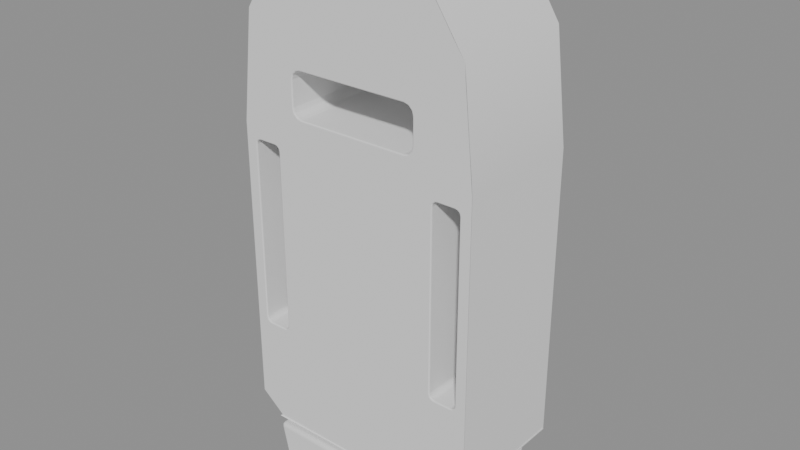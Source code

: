 # Source: tutorial_corrected.blend  (saved by Blender 5.2.44; exported with 4.5.12 LTS)
import bpy
from mathutils import Matrix  # noqa: F401  (used for matrix-valued properties, if any)

bpy.ops.wm.read_factory_settings(use_empty=True)
scene = bpy.context.scene
scene.name = 'Scene'

# ---- collections
col_construction_cutters = bpy.data.collections.new('CONSTRUCTION_CUTTERS'); scene.collection.children.link(col_construction_cutters)

# ---- meshes
me_tutorial_enclosure_bodymesh = bpy.data.meshes.new('tutorial_enclosure_bodyMesh')
me_tutorial_enclosure_bodymesh.from_pydata([(-1.2, -0.75, -2.62), (1.2, -0.75, -2.62), (-1.5, -0.75, -2.38), (1.5, -0.75, -2.38), (-1.5, -0.75, 1.1), (1.5, -0.75, 1.1), (-1.35, -0.75, 2.35), (1.35, -0.75, 2.35), (-0.76, -0.75, 3.28), (0.76, -0.75, 3.28), (-1.2, 0.75, -2.62), (1.2, 0.75, -2.62), (-1.5, 0.75, -2.38), (1.5, 0.75, -2.38), (-1.5, 0.75, 1.1), (1.5, 0.75, 1.1), (-1.35, 0.75, 2.35), (1.35, 0.75, 2.35), (-0.76, 0.75, 3.28), (0.76, 0.75, 3.28)], [], [(0, 1, 3, 2), (12, 13, 11, 10), (2, 3, 5, 4), (14, 15, 13, 12), (4, 5, 7, 6), (16, 17, 15, 14), (6, 7, 9, 8), (18, 19, 17, 16), (0, 1, 11, 10), (0, 2, 12, 10), (1, 3, 13, 11), (2, 4, 14, 12), (3, 5, 15, 13), (4, 6, 16, 14), (5, 7, 17, 15), (6, 8, 18, 16), (7, 9, 19, 17), (8, 9, 19, 18)])
me_tutorial_enclosure_bodymesh.polygons.foreach_set('use_smooth', [True] * 18)
_k = set([(0, 1), (0, 2), (0, 10), (1, 3), (1, 11), (2, 4), (2, 12), (3, 5), (3, 13), (4, 6), (5, 7), (6, 8), (7, 9), (8, 9), (8, 18), (9, 19), (10, 11), (10, 12), (11, 13), (12, 14), (13, 15), (14, 16), (15, 17), (16, 18), (17, 19), (18, 19)])
me_tutorial_enclosure_bodymesh.attributes.new('sharp_edge', 'BOOLEAN', 'EDGE').data.foreach_set('value', [ (min(e.vertices), max(e.vertices)) in _k for e in me_tutorial_enclosure_bodymesh.edges])
_uv = me_tutorial_enclosure_bodymesh.uv_layers.new(name='QuadShellSectionUV')
_uv.uv.foreach_set('vector', [0.0, 0.0, 1.0, 0.0, 1.0, 1.0, 0.0, 1.0, 0.0, 0.0, 1.0, 0.0, 1.0, 1.0, 0.0, 1.0, 0.0, 0.0, 1.0, 0.0, 1.0, 1.0, 0.0, 1.0, 0.0, 0.0, 1.0, 0.0, 1.0, 1.0, 0.0, 1.0, 0.0, 0.0, 1.0, 0.0, 1.0, 1.0, 0.0, 1.0, 0.0, 0.0, 1.0, 0.0, 1.0, 1.0, 0.0, 1.0, 0.0, 0.0, 1.0, 0.0, 1.0, 1.0, 0.0, 1.0, 0.0, 0.0, 1.0, 0.0, 1.0, 1.0, 0.0, 1.0, 0.0, 0.0, 1.0, 0.0, 1.0, 1.0, 0.0, 1.0, 0.0, 0.0, 1.0, 0.0, 1.0, 1.0, 0.0, 1.0, 0.0, 0.0, 1.0, 0.0, 1.0, 1.0, 0.0, 1.0, 0.0, 0.0, 1.0, 0.0, 1.0, 1.0, 0.0, 1.0, 0.0, 0.0, 1.0, 0.0, 1.0, 1.0, 0.0, 1.0, 0.0, 0.0, 1.0, 0.0, 1.0, 1.0, 0.0, 1.0, 0.0, 0.0, 1.0, 0.0, 1.0, 1.0, 0.0, 1.0, 0.0, 0.0, 1.0, 0.0, 1.0, 1.0, 0.0, 1.0, 0.0, 0.0, 1.0, 0.0, 1.0, 1.0, 0.0, 1.0, 0.0, 0.0, 1.0, 0.0, 1.0, 1.0, 0.0, 1.0])
me_tutorial_enclosure_bodymesh.update()
me_tutorial_lower_service_panelmesh = bpy.data.meshes.new('tutorial_lower_service_panelMesh')
me_tutorial_lower_service_panelmesh.from_pydata([(-1.12, -0.77, -3.16), (0.0, -0.77, -3.16), (1.12, -0.77, -3.16), (-1.22, -0.77, -2.72), (0.0, -0.77, -2.72), (1.22, -0.77, -2.72), (-1.12, 0.77, -3.16), (0.0, 0.77, -3.16), (1.12, 0.77, -3.16), (-1.22, 0.77, -2.72), (0.0, 0.77, -2.72), (1.22, 0.77, -2.72)], [], [(0, 1, 4, 3), (9, 10, 7, 6), (1, 2, 5, 4), (10, 11, 8, 7), (0, 1, 7, 6), (0, 3, 9, 6), (1, 2, 8, 7), (2, 5, 11, 8), (3, 4, 10, 9), (4, 5, 11, 10)])
me_tutorial_lower_service_panelmesh.polygons.foreach_set('use_smooth', [True] * 10)
_k = set([(0, 1), (0, 3), (0, 6), (1, 2), (2, 5), (2, 8), (3, 4), (3, 9), (4, 5), (5, 11), (6, 7), (6, 9), (7, 8), (8, 11), (9, 10), (10, 11)])
me_tutorial_lower_service_panelmesh.attributes.new('sharp_edge', 'BOOLEAN', 'EDGE').data.foreach_set('value', [ (min(e.vertices), max(e.vertices)) in _k for e in me_tutorial_lower_service_panelmesh.edges])
_uv = me_tutorial_lower_service_panelmesh.uv_layers.new(name='QuadShellSectionUV')
_uv.uv.foreach_set('vector', [0.0, 0.0, 1.0, 0.0, 1.0, 1.0, 0.0, 1.0, 0.0, 0.0, 1.0, 0.0, 1.0, 1.0, 0.0, 1.0, 0.0, 0.0, 1.0, 0.0, 1.0, 1.0, 0.0, 1.0, 0.0, 0.0, 1.0, 0.0, 1.0, 1.0, 0.0, 1.0, 0.0, 0.0, 1.0, 0.0, 1.0, 1.0, 0.0, 1.0, 0.0, 0.0, 1.0, 0.0, 1.0, 1.0, 0.0, 1.0, 0.0, 0.0, 1.0, 0.0, 1.0, 1.0, 0.0, 1.0, 0.0, 0.0, 1.0, 0.0, 1.0, 1.0, 0.0, 1.0, 0.0, 0.0, 1.0, 0.0, 1.0, 1.0, 0.0, 1.0, 0.0, 0.0, 1.0, 0.0, 1.0, 1.0, 0.0, 1.0])
me_tutorial_lower_service_panelmesh.update()
me_upper_slot_cuttermesh = bpy.data.meshes.new('upper_slot_cutterMesh')
me_upper_slot_cuttermesh.from_pydata([(-0.78, -1.0, 1.3), (-0.78, -1.0, 1.82), (0.78, -1.0, 1.82), (0.78, -1.0, 1.3), (-0.78, 1.0, 1.3), (-0.78, 1.0, 1.82), (0.78, 1.0, 1.82), (0.78, 1.0, 1.3)], [], [(3, 2, 1, 0), (4, 5, 6, 7), (0, 1, 5, 4), (1, 2, 6, 5), (2, 3, 7, 6), (3, 0, 4, 7)])
_uv = me_upper_slot_cuttermesh.uv_layers.new(name='ProfileUV')
_uv.uv.foreach_set('vector', [0.78, 1.3, 0.78, 1.82, -0.78, 1.82, -0.78, 1.3, -0.78, 1.3, -0.78, 1.82, 0.78, 1.82, 0.78, 1.3, -0.78, 1.3, -0.78, 1.82, -0.78, 1.82, -0.78, 1.3, -0.78, 1.82, 0.78, 1.82, 0.78, 1.82, -0.78, 1.82, 0.78, 1.82, 0.78, 1.3, 0.78, 1.3, 0.78, 1.82, 0.78, 1.3, -0.78, 1.3, -0.78, 1.3, 0.78, 1.3])
me_upper_slot_cuttermesh.update()
me_side_channel_cuttermesh = bpy.data.meshes.new('side_channel_cutterMesh')
me_side_channel_cuttermesh.from_pydata([(1.02, -1.0, -1.35), (1.02, -1.0, 0.92), (1.35, -1.0, 0.92), (1.35, -1.0, -1.35), (1.02, 1.0, -1.35), (1.02, 1.0, 0.92), (1.35, 1.0, 0.92), (1.35, 1.0, -1.35)], [], [(3, 2, 1, 0), (4, 5, 6, 7), (0, 1, 5, 4), (1, 2, 6, 5), (2, 3, 7, 6), (3, 0, 4, 7)])
_uv = me_side_channel_cuttermesh.uv_layers.new(name='ProfileUV')
_uv.uv.foreach_set('vector', [1.35, -1.35, 1.35, 0.92, 1.02, 0.92, 1.02, -1.35, 1.02, -1.35, 1.02, 0.92, 1.35, 0.92, 1.35, -1.35, 1.02, -1.35, 1.02, 0.92, 1.02, 0.92, 1.02, -1.35, 1.02, 0.92, 1.35, 0.92, 1.35, 0.92, 1.02, 0.92, 1.35, 0.92, 1.35, -1.35, 1.35, -1.35, 1.35, 0.92, 1.35, -1.35, 1.02, -1.35, 1.02, -1.35, 1.35, -1.35])
me_side_channel_cuttermesh.update()

# ---- objects
ob_tutorial_enclosure_body = bpy.data.objects.new('tutorial_enclosure_body', me_tutorial_enclosure_bodymesh)
ob_tutorial_lower_service_panel = bpy.data.objects.new('tutorial_lower_service_panel', me_tutorial_lower_service_panelmesh)
ob_upper_slot_cutter = bpy.data.objects.new('upper_slot_cutter', me_upper_slot_cuttermesh)
ob_side_channel_cutter = bpy.data.objects.new('side_channel_cutter', me_side_channel_cuttermesh)

# ---- transforms, parenting, visibility, modifiers, constraints
ob_tutorial_enclosure_body.location = (0.0, 0.0, 0.0)
_m = ob_tutorial_enclosure_body.modifiers.new('Upper_Slot_Boolean', 'BOOLEAN')
_m.object = ob_upper_slot_cutter
_m = ob_tutorial_enclosure_body.modifiers.new('Side_Channel_Boolean', 'BOOLEAN')
_m.object = ob_side_channel_cutter
_m = ob_tutorial_enclosure_body.modifiers.new('Body_Bevel', 'BEVEL')
_m.width = 0.03
_m.width_pct = 0.03
_m.segments = 3
_m.harden_normals = True
ob_tutorial_lower_service_panel.location = (0.0, 0.0, 0.0)
_m = ob_tutorial_lower_service_panel.modifiers.new('Panel_Bevel', 'BEVEL')
_m.width = 0.05
_m.width_pct = 0.05
_m.segments = 3
ob_upper_slot_cutter.location = (0.0, 0.0, 0.0)
ob_upper_slot_cutter.hide_render = True
_m = ob_upper_slot_cutter.modifiers.new('Cutter_Bevel', 'BEVEL')
_m.width = 0.11
_m.width_pct = 0.11
_m.segments = 3
ob_side_channel_cutter.location = (0.0, 0.0, 0.0)
ob_side_channel_cutter.hide_render = True
_m = ob_side_channel_cutter.modifiers.new('Channel_Cutter_Bevel', 'BEVEL')
_m.width = 0.06
_m.width_pct = 0.06
_m.segments = 3
_m = ob_side_channel_cutter.modifiers.new('Symmetry_Mirror', 'MIRROR')

# ---- collection membership
scene.collection.objects.link(ob_tutorial_enclosure_body)
scene.collection.objects.link(ob_tutorial_lower_service_panel)
col_construction_cutters.objects.link(ob_upper_slot_cutter)
col_construction_cutters.objects.link(ob_side_channel_cutter)

# ---- scene / render settings (as saved in the file)
scene.frame_start = 1; scene.frame_end = 250; scene.frame_set(1)
scene.render.engine = 'BLENDER_EEVEE_NEXT'
scene.render.bake_bias = 0.0
scene.render.bake_samples = 0
scene.render.compositor_device = 'GPU'
scene.eevee.use_volume_custom_range = False
scene.eevee.fast_gi_thickness_near = 0.1
scene.eevee.fast_gi_thickness_far = 0.0
scene.eevee.ray_tracing_options.screen_trace_thickness = 0.1
bpy.context.view_layer.update()

# ---- added for rendering (the .blend has no active camera and no usable light): camera, sun + grey world if the file has none
cam_auto = bpy.data.cameras.new('AutoCamera')
cam_auto.lens = 50.0
cam_auto.sensor_width = 36.0
cam_auto.clip_end = 1000.0
ob_auto_camera = bpy.data.objects.new('AutoCamera', cam_auto)
scene.collection.objects.link(ob_auto_camera)
ob_auto_camera.location = (6.80844, -8.16284, 5.48347)
ob_auto_camera.rotation_euler = (1.09748, -7.21219e-08, 0.694738)
scene.camera = ob_auto_camera
light_auto_sun = bpy.data.lights.new('AutoSun', 'SUN')
light_auto_sun.energy = 3.0
light_auto_sun.angle = 0.0523599
ob_auto_sun = bpy.data.objects.new('AutoSun', light_auto_sun)
scene.collection.objects.link(ob_auto_sun)
ob_auto_sun.rotation_euler = (0.872665, 0.174533, 0.523599)
if scene.world is None:
    world_auto = bpy.data.worlds.new('AutoWorld')
    world_auto.color = (0.3, 0.3, 0.3)
    scene.world = world_auto
bpy.context.view_layer.update()
